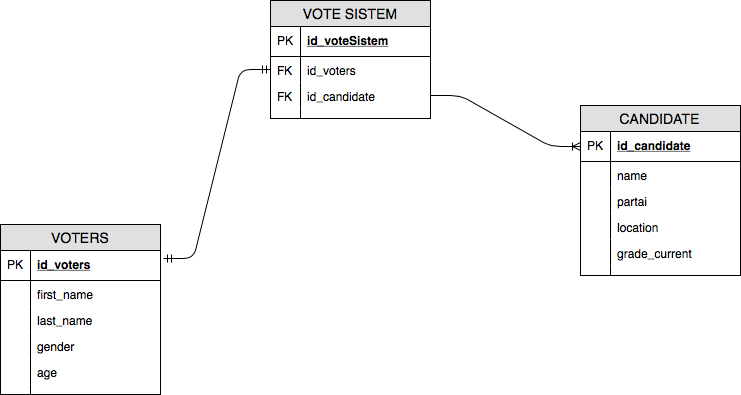

The diagram above was exported from draw.io. Its source (the exported page's mxGraphModel, read from the mxfile embedded in the PNG):
<mxGraphModel dx="774" dy="563" grid="1" gridSize="10" guides="1" tooltips="1" connect="1" arrows="1" fold="1" page="1" pageScale="1" pageWidth="850" pageHeight="1100" background="#ffffff" math="0" shadow="0">
  <root>
    <mxCell id="0" />
    <mxCell id="1" parent="0" />
    <mxCell id="2" value="VOTERS" style="swimlane;fontStyle=0;childLayout=stackLayout;horizontal=1;startSize=26;fillColor=#e0e0e0;horizontalStack=0;resizeParent=1;resizeParentMax=0;resizeLast=0;collapsible=1;marginBottom=0;swimlaneFillColor=#ffffff;align=center;fontSize=14;" vertex="1" parent="1">
      <mxGeometry x="10" y="267" width="160" height="170" as="geometry" />
    </mxCell>
    <mxCell id="3" value="id_voters" style="shape=partialRectangle;top=0;left=0;right=0;bottom=1;align=left;verticalAlign=middle;fillColor=none;spacingLeft=34;spacingRight=4;overflow=hidden;rotatable=0;points=[[0,0.5],[1,0.5]];portConstraint=eastwest;dropTarget=0;fontStyle=5;fontSize=12;" vertex="1" parent="2">
      <mxGeometry y="26" width="160" height="30" as="geometry" />
    </mxCell>
    <mxCell id="4" value="PK" style="shape=partialRectangle;top=0;left=0;bottom=0;fillColor=none;align=left;verticalAlign=middle;spacingLeft=4;spacingRight=4;overflow=hidden;rotatable=0;points=[];portConstraint=eastwest;part=1;fontSize=12;" vertex="1" connectable="0" parent="3">
      <mxGeometry width="30" height="30" as="geometry" />
    </mxCell>
    <mxCell id="5" value="first_name" style="shape=partialRectangle;top=0;left=0;right=0;bottom=0;align=left;verticalAlign=top;fillColor=none;spacingLeft=34;spacingRight=4;overflow=hidden;rotatable=0;points=[[0,0.5],[1,0.5]];portConstraint=eastwest;dropTarget=0;fontSize=12;" vertex="1" parent="2">
      <mxGeometry y="56" width="160" height="26" as="geometry" />
    </mxCell>
    <mxCell id="6" value="" style="shape=partialRectangle;top=0;left=0;bottom=0;fillColor=none;align=left;verticalAlign=top;spacingLeft=4;spacingRight=4;overflow=hidden;rotatable=0;points=[];portConstraint=eastwest;part=1;fontSize=12;" vertex="1" connectable="0" parent="5">
      <mxGeometry width="30" height="26" as="geometry" />
    </mxCell>
    <mxCell id="7" value="last_name" style="shape=partialRectangle;top=0;left=0;right=0;bottom=0;align=left;verticalAlign=top;fillColor=none;spacingLeft=34;spacingRight=4;overflow=hidden;rotatable=0;points=[[0,0.5],[1,0.5]];portConstraint=eastwest;dropTarget=0;fontSize=12;" vertex="1" parent="2">
      <mxGeometry y="82" width="160" height="26" as="geometry" />
    </mxCell>
    <mxCell id="8" value="" style="shape=partialRectangle;top=0;left=0;bottom=0;fillColor=none;align=left;verticalAlign=top;spacingLeft=4;spacingRight=4;overflow=hidden;rotatable=0;points=[];portConstraint=eastwest;part=1;fontSize=12;" vertex="1" connectable="0" parent="7">
      <mxGeometry width="30" height="26" as="geometry" />
    </mxCell>
    <mxCell id="9" value="gender" style="shape=partialRectangle;top=0;left=0;right=0;bottom=0;align=left;verticalAlign=top;fillColor=none;spacingLeft=34;spacingRight=4;overflow=hidden;rotatable=0;points=[[0,0.5],[1,0.5]];portConstraint=eastwest;dropTarget=0;fontSize=12;" vertex="1" parent="2">
      <mxGeometry y="108" width="160" height="26" as="geometry" />
    </mxCell>
    <mxCell id="10" value="" style="shape=partialRectangle;top=0;left=0;bottom=0;fillColor=none;align=left;verticalAlign=top;spacingLeft=4;spacingRight=4;overflow=hidden;rotatable=0;points=[];portConstraint=eastwest;part=1;fontSize=12;" vertex="1" connectable="0" parent="9">
      <mxGeometry width="30" height="26" as="geometry" />
    </mxCell>
    <mxCell id="37" value="age" style="shape=partialRectangle;top=0;left=0;right=0;bottom=0;align=left;verticalAlign=top;fillColor=none;spacingLeft=34;spacingRight=4;overflow=hidden;rotatable=0;points=[[0,0.5],[1,0.5]];portConstraint=eastwest;dropTarget=0;fontSize=12;" vertex="1" parent="2">
      <mxGeometry y="134" width="160" height="26" as="geometry" />
    </mxCell>
    <mxCell id="38" value="" style="shape=partialRectangle;top=0;left=0;bottom=0;fillColor=none;align=left;verticalAlign=top;spacingLeft=4;spacingRight=4;overflow=hidden;rotatable=0;points=[];portConstraint=eastwest;part=1;fontSize=12;" vertex="1" connectable="0" parent="37">
      <mxGeometry width="30" height="26" as="geometry" />
    </mxCell>
    <mxCell id="11" value="" style="shape=partialRectangle;top=0;left=0;right=0;bottom=0;align=left;verticalAlign=top;fillColor=none;spacingLeft=34;spacingRight=4;overflow=hidden;rotatable=0;points=[[0,0.5],[1,0.5]];portConstraint=eastwest;dropTarget=0;fontSize=12;" vertex="1" parent="2">
      <mxGeometry y="160" width="160" height="10" as="geometry" />
    </mxCell>
    <mxCell id="12" value="" style="shape=partialRectangle;top=0;left=0;bottom=0;fillColor=none;align=left;verticalAlign=top;spacingLeft=4;spacingRight=4;overflow=hidden;rotatable=0;points=[];portConstraint=eastwest;part=1;fontSize=12;" vertex="1" connectable="0" parent="11">
      <mxGeometry width="30" height="10" as="geometry" />
    </mxCell>
    <mxCell id="13" value="VOTE SISTEM" style="swimlane;fontStyle=0;childLayout=stackLayout;horizontal=1;startSize=26;fillColor=#e0e0e0;horizontalStack=0;resizeParent=1;resizeParentMax=0;resizeLast=0;collapsible=1;marginBottom=0;swimlaneFillColor=#ffffff;align=center;fontSize=14;" vertex="1" parent="1">
      <mxGeometry x="280" y="43" width="160" height="118" as="geometry" />
    </mxCell>
    <mxCell id="14" value="id_voteSistem" style="shape=partialRectangle;top=0;left=0;right=0;bottom=1;align=left;verticalAlign=middle;fillColor=none;spacingLeft=34;spacingRight=4;overflow=hidden;rotatable=0;points=[[0,0.5],[1,0.5]];portConstraint=eastwest;dropTarget=0;fontStyle=5;fontSize=12;" vertex="1" parent="13">
      <mxGeometry y="26" width="160" height="30" as="geometry" />
    </mxCell>
    <mxCell id="15" value="PK" style="shape=partialRectangle;top=0;left=0;bottom=0;fillColor=none;align=left;verticalAlign=middle;spacingLeft=4;spacingRight=4;overflow=hidden;rotatable=0;points=[];portConstraint=eastwest;part=1;fontSize=12;" vertex="1" connectable="0" parent="14">
      <mxGeometry width="30" height="30" as="geometry" />
    </mxCell>
    <mxCell id="16" value="id_voters" style="shape=partialRectangle;top=0;left=0;right=0;bottom=0;align=left;verticalAlign=top;fillColor=none;spacingLeft=34;spacingRight=4;overflow=hidden;rotatable=0;points=[[0,0.5],[1,0.5]];portConstraint=eastwest;dropTarget=0;fontSize=12;" vertex="1" parent="13">
      <mxGeometry y="56" width="160" height="26" as="geometry" />
    </mxCell>
    <mxCell id="17" value="FK" style="shape=partialRectangle;top=0;left=0;bottom=0;fillColor=none;align=left;verticalAlign=top;spacingLeft=4;spacingRight=4;overflow=hidden;rotatable=0;points=[];portConstraint=eastwest;part=1;fontSize=12;" vertex="1" connectable="0" parent="16">
      <mxGeometry width="30" height="26" as="geometry" />
    </mxCell>
    <mxCell id="18" value="id_candidate" style="shape=partialRectangle;top=0;left=0;right=0;bottom=0;align=left;verticalAlign=top;fillColor=none;spacingLeft=34;spacingRight=4;overflow=hidden;rotatable=0;points=[[0,0.5],[1,0.5]];portConstraint=eastwest;dropTarget=0;fontSize=12;" vertex="1" parent="13">
      <mxGeometry y="82" width="160" height="26" as="geometry" />
    </mxCell>
    <mxCell id="19" value="FK" style="shape=partialRectangle;top=0;left=0;bottom=0;fillColor=none;align=left;verticalAlign=top;spacingLeft=4;spacingRight=4;overflow=hidden;rotatable=0;points=[];portConstraint=eastwest;part=1;fontSize=12;" vertex="1" connectable="0" parent="18">
      <mxGeometry width="30" height="26" as="geometry" />
    </mxCell>
    <mxCell id="22" value="" style="shape=partialRectangle;top=0;left=0;right=0;bottom=0;align=left;verticalAlign=top;fillColor=none;spacingLeft=34;spacingRight=4;overflow=hidden;rotatable=0;points=[[0,0.5],[1,0.5]];portConstraint=eastwest;dropTarget=0;fontSize=12;" vertex="1" parent="13">
      <mxGeometry y="108" width="160" height="10" as="geometry" />
    </mxCell>
    <mxCell id="23" value="" style="shape=partialRectangle;top=0;left=0;bottom=0;fillColor=none;align=left;verticalAlign=top;spacingLeft=4;spacingRight=4;overflow=hidden;rotatable=0;points=[];portConstraint=eastwest;part=1;fontSize=12;" vertex="1" connectable="0" parent="22">
      <mxGeometry width="30" height="10" as="geometry" />
    </mxCell>
    <mxCell id="24" value="CANDIDATE" style="swimlane;fontStyle=0;childLayout=stackLayout;horizontal=1;startSize=26;fillColor=#e0e0e0;horizontalStack=0;resizeParent=1;resizeParentMax=0;resizeLast=0;collapsible=1;marginBottom=0;swimlaneFillColor=#ffffff;align=center;fontSize=14;" vertex="1" parent="1">
      <mxGeometry x="590" y="148" width="160" height="170" as="geometry" />
    </mxCell>
    <mxCell id="25" value="id_candidate" style="shape=partialRectangle;top=0;left=0;right=0;bottom=1;align=left;verticalAlign=middle;fillColor=none;spacingLeft=34;spacingRight=4;overflow=hidden;rotatable=0;points=[[0,0.5],[1,0.5]];portConstraint=eastwest;dropTarget=0;fontStyle=5;fontSize=12;" vertex="1" parent="24">
      <mxGeometry y="26" width="160" height="30" as="geometry" />
    </mxCell>
    <mxCell id="26" value="PK" style="shape=partialRectangle;top=0;left=0;bottom=0;fillColor=none;align=left;verticalAlign=middle;spacingLeft=4;spacingRight=4;overflow=hidden;rotatable=0;points=[];portConstraint=eastwest;part=1;fontSize=12;" vertex="1" connectable="0" parent="25">
      <mxGeometry width="30" height="30" as="geometry" />
    </mxCell>
    <mxCell id="27" value="name" style="shape=partialRectangle;top=0;left=0;right=0;bottom=0;align=left;verticalAlign=top;fillColor=none;spacingLeft=34;spacingRight=4;overflow=hidden;rotatable=0;points=[[0,0.5],[1,0.5]];portConstraint=eastwest;dropTarget=0;fontSize=12;" vertex="1" parent="24">
      <mxGeometry y="56" width="160" height="26" as="geometry" />
    </mxCell>
    <mxCell id="28" value="" style="shape=partialRectangle;top=0;left=0;bottom=0;fillColor=none;align=left;verticalAlign=top;spacingLeft=4;spacingRight=4;overflow=hidden;rotatable=0;points=[];portConstraint=eastwest;part=1;fontSize=12;" vertex="1" connectable="0" parent="27">
      <mxGeometry width="30" height="26" as="geometry" />
    </mxCell>
    <mxCell id="29" value="partai" style="shape=partialRectangle;top=0;left=0;right=0;bottom=0;align=left;verticalAlign=top;fillColor=none;spacingLeft=34;spacingRight=4;overflow=hidden;rotatable=0;points=[[0,0.5],[1,0.5]];portConstraint=eastwest;dropTarget=0;fontSize=12;" vertex="1" parent="24">
      <mxGeometry y="82" width="160" height="26" as="geometry" />
    </mxCell>
    <mxCell id="30" value="" style="shape=partialRectangle;top=0;left=0;bottom=0;fillColor=none;align=left;verticalAlign=top;spacingLeft=4;spacingRight=4;overflow=hidden;rotatable=0;points=[];portConstraint=eastwest;part=1;fontSize=12;" vertex="1" connectable="0" parent="29">
      <mxGeometry width="30" height="26" as="geometry" />
    </mxCell>
    <mxCell id="31" value="location" style="shape=partialRectangle;top=0;left=0;right=0;bottom=0;align=left;verticalAlign=top;fillColor=none;spacingLeft=34;spacingRight=4;overflow=hidden;rotatable=0;points=[[0,0.5],[1,0.5]];portConstraint=eastwest;dropTarget=0;fontSize=12;" vertex="1" parent="24">
      <mxGeometry y="108" width="160" height="26" as="geometry" />
    </mxCell>
    <mxCell id="32" value="" style="shape=partialRectangle;top=0;left=0;bottom=0;fillColor=none;align=left;verticalAlign=top;spacingLeft=4;spacingRight=4;overflow=hidden;rotatable=0;points=[];portConstraint=eastwest;part=1;fontSize=12;" vertex="1" connectable="0" parent="31">
      <mxGeometry width="30" height="26" as="geometry" />
    </mxCell>
    <mxCell id="39" value="grade_current" style="shape=partialRectangle;top=0;left=0;right=0;bottom=0;align=left;verticalAlign=top;fillColor=none;spacingLeft=34;spacingRight=4;overflow=hidden;rotatable=0;points=[[0,0.5],[1,0.5]];portConstraint=eastwest;dropTarget=0;fontSize=12;" vertex="1" parent="24">
      <mxGeometry y="134" width="160" height="26" as="geometry" />
    </mxCell>
    <mxCell id="40" value="" style="shape=partialRectangle;top=0;left=0;bottom=0;fillColor=none;align=left;verticalAlign=top;spacingLeft=4;spacingRight=4;overflow=hidden;rotatable=0;points=[];portConstraint=eastwest;part=1;fontSize=12;" vertex="1" connectable="0" parent="39">
      <mxGeometry width="30" height="26" as="geometry" />
    </mxCell>
    <mxCell id="33" value="" style="shape=partialRectangle;top=0;left=0;right=0;bottom=0;align=left;verticalAlign=top;fillColor=none;spacingLeft=34;spacingRight=4;overflow=hidden;rotatable=0;points=[[0,0.5],[1,0.5]];portConstraint=eastwest;dropTarget=0;fontSize=12;" vertex="1" parent="24">
      <mxGeometry y="160" width="160" height="10" as="geometry" />
    </mxCell>
    <mxCell id="34" value="" style="shape=partialRectangle;top=0;left=0;bottom=0;fillColor=none;align=left;verticalAlign=top;spacingLeft=4;spacingRight=4;overflow=hidden;rotatable=0;points=[];portConstraint=eastwest;part=1;fontSize=12;" vertex="1" connectable="0" parent="33">
      <mxGeometry width="30" height="10" as="geometry" />
    </mxCell>
    <mxCell id="41" value="" style="edgeStyle=entityRelationEdgeStyle;fontSize=12;html=1;endArrow=ERmandOne;startArrow=ERmandOne;exitX=1.019;exitY=0.267;exitPerimeter=0;entryX=0;entryY=0.5;" edge="1" parent="1" source="3" target="16">
      <mxGeometry width="100" height="100" relative="1" as="geometry">
        <mxPoint x="180" y="283" as="sourcePoint" />
        <mxPoint x="270" y="140" as="targetPoint" />
      </mxGeometry>
    </mxCell>
    <mxCell id="42" value="" style="edgeStyle=entityRelationEdgeStyle;fontSize=12;html=1;endArrow=ERoneToMany;entryX=0;entryY=0.5;" edge="1" parent="1" source="18" target="25">
      <mxGeometry width="100" height="100" relative="1" as="geometry">
        <mxPoint x="440" y="134" as="sourcePoint" />
        <mxPoint x="540" y="34" as="targetPoint" />
      </mxGeometry>
    </mxCell>
  </root>
</mxGraphModel>